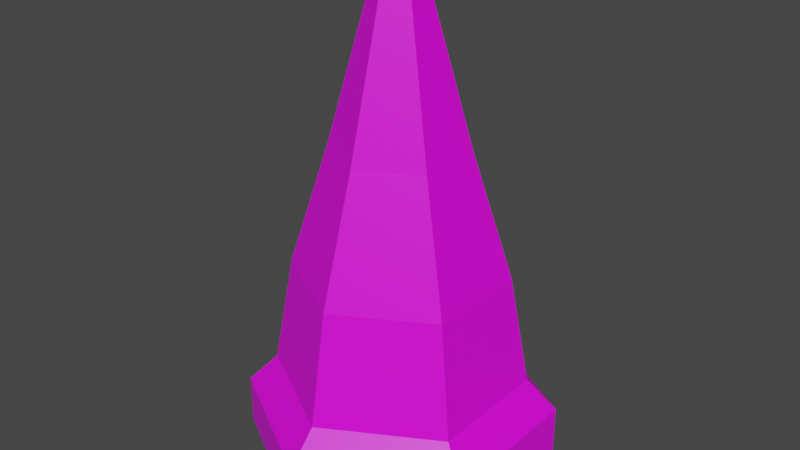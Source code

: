 # Source: test_fig_1.blend  (saved by Blender 3.2.14; exported with 4.5.12 LTS)
import bpy
from mathutils import Matrix  # noqa: F401  (used for matrix-valued properties, if any)

bpy.ops.wm.read_factory_settings(use_empty=True)
scene = bpy.context.scene
scene.name = 'Scene'

# ---- collections
col_collection = bpy.data.collections.new('Collection'); scene.collection.children.link(col_collection)

# ---- materials (node trees are filled in below, after node groups)
mat_m_side = bpy.data.materials.new('m_side')
mat_m_side.use_transparent_shadow = False
mat_m_top = bpy.data.materials.new('m_top')
mat_m_top.use_transparent_shadow = False

# ---- material node trees
mat_m_top.use_nodes = True; mat_m_top.node_tree.nodes.clear()
_N = mat_m_top.node_tree.nodes; _L = mat_m_top.node_tree.links
n0 = _N.new('ShaderNodeBsdfPrincipled'); n0.name = 'Principled BSDF'; n0.location = (10, 300)
n0.distribution = 'GGX'
n0.subsurface_method = 'RANDOM_WALK_SKIN'
n0.inputs[3].default_value = 1.45
n0.inputs[27].default_value = (0.0, 0.0, 0.0, 1.0)
n0.inputs[28].default_value = 1.0
n1 = _N.new('ShaderNodeOutputMaterial'); n1.name = 'Material Output'; n1.location = (300, 300)
n2 = _N.new('ShaderNodeTexImage'); n2.name = 'Image Texture'; n2.location = (-382, 193)
_L.new(n0.outputs[0], n1.inputs[0])
_L.new(n2.outputs[0], n0.inputs[0])
n1.is_active_output = True

# ---- world
world_world = bpy.data.worlds.new('World'); scene.world = world_world
world_world.use_nodes = True; world_world.node_tree.nodes.clear()
_N = world_world.node_tree.nodes; _L = world_world.node_tree.links
n0 = _N.new('ShaderNodeOutputWorld'); n0.name = 'World Output'; n0.location = (300, 300)
n1 = _N.new('ShaderNodeBackground'); n1.name = 'Background'; n1.location = (10, 300)
n1.inputs[0].default_value = (0.05088, 0.05088, 0.05088, 1.0)
_L.new(n1.outputs[0], n0.inputs[0])
n0.is_active_output = True
world_world.color = (0.05088, 0.05088, 0.05088)
world_world.use_sun_shadow = False
world_world.sun_shadow_jitter_overblur = 0.0

# ---- meshes
me_circle = bpy.data.meshes.new('Circle')
me_circle.from_pydata([(-6.256, 4.771, -3.612), (-6.256, 4.771, 3.612), (5.418e-07, 4.771, 7.223), (6.256, 4.771, 3.612), (-5.957e-08, 4.771, -7.223), (6.256, 4.771, -3.612), (7.75, 2.931, -4.474), (-1.118e-07, 0.0, -8.949), (-7.75, 0.0, -4.474), (7.75, 2.931, 4.474), (-7.75, 0.0, 4.474), (6.333e-07, 2.931, 8.949), (6.333e-07, 0.0, 8.949), (-7.75, 2.931, 4.474), (7.75, 0.0, 4.474), (-7.75, 2.931, -4.474), (7.75, 0.0, -4.474), (-1.118e-07, 2.931, -8.949), (-2.455e-08, 11.2, -6.066), (-5.253, 11.2, -3.033), (-5.253, 11.2, 3.033), (4.805e-07, 11.2, 6.066), (5.253, 11.2, 3.033), (5.253, 11.2, -3.033), (1.515e-07, 18.38, -3.807), (-3.297, 18.38, -1.904), (-3.297, 18.38, 1.904), (4.685e-07, 18.38, 3.807), (3.297, 18.38, 1.904), (3.297, 18.38, -1.904), (1.565e-07, 27.75, -1.23), (-1.066, 27.75, -0.6152), (-1.066, 27.75, 0.6152), (2.59e-07, 27.75, 1.23), (1.066, 27.75, 0.6152), (1.066, 27.75, -0.6152)], [], [(13, 11, 2, 1), (17, 15, 0, 4), (6, 17, 4, 5), (11, 9, 3, 2), (2, 3, 22, 21), (8, 10, 13, 15), (16, 7, 17, 6), (12, 14, 9, 11), (7, 8, 15, 17), (10, 12, 11, 13), (14, 16, 6, 9), (15, 13, 1, 0), (9, 6, 5, 3), (20, 21, 27, 26), (1, 2, 21, 20), (4, 0, 19, 18), (5, 4, 18, 23), (3, 5, 23, 22), (0, 1, 20, 19), (29, 24, 30, 35), (18, 19, 25, 24), (23, 18, 24, 29), (21, 22, 28, 27), (19, 20, 26, 25), (22, 23, 29, 28), (31, 32, 33, 34, 35, 30), (27, 28, 34, 33), (25, 26, 32, 31), (28, 29, 35, 34), (26, 27, 33, 32), (24, 25, 31, 30)])
me_circle.polygons.foreach_set('material_index', [1, 1, 1, 1, 1, 1, 1, 1, 1, 1, 1, 1, 1, 1, 1, 1, 1, 1, 1, 1, 1, 1, 1, 1, 1, 1, 1, 1, 1, 1, 1])
_uv = me_circle.uv_layers.new(name='UVMap')
_uv.uv.foreach_set('vector', [0.9346, 0.2534, 0.5026, 0.003973, 0.5026, 0.003973, 0.9346, 0.2534, 0.5026, 1.002, 0.9346, 0.7521, 0.9346, 0.7521, 0.5026, 1.002, 0.07068, 0.7521, 0.5026, 1.002, 0.5026, 1.002, 0.07068, 0.7521, 0.5026, 0.003973, 0.07068, 0.2534, 0.07068, 0.2534, 0.5026, 0.003973, 0.5026, 0.003973, 0.07068, 0.2534, 0.07068, 0.2534, 0.5026, 0.003973, 0.9346, 0.7521, 0.9346, 0.2534, 0.9346, 0.2534, 0.9346, 0.7521, 0.07068, 0.7521, 0.5026, 1.002, 0.5026, 1.002, 0.07068, 0.7521, 0.5026, 0.003973, 0.07068, 0.2534, 0.07068, 0.2534, 0.5026, 0.003973, 0.5026, 1.002, 0.9346, 0.7521, 0.9346, 0.7521, 0.5026, 1.002, 0.9346, 0.2534, 0.5026, 0.003973, 0.5026, 0.003973, 0.9346, 0.2534, 0.07068, 0.2534, 0.07068, 0.7521, 0.07068, 0.7521, 0.07068, 0.2534, 0.9346, 0.7521, 0.9346, 0.2534, 0.9346, 0.2534, 0.9346, 0.7521, 0.07068, 0.2534, 0.07068, 0.7521, 0.07068, 0.7521, 0.07068, 0.2534, 0.9346, 0.2534, 0.5026, 0.003973, 0.5026, 0.003973, 0.9346, 0.2534, 0.9346, 0.2534, 0.5026, 0.003973, 0.5026, 0.003973, 0.9346, 0.2534, 0.5026, 1.002, 0.9346, 0.7521, 0.9346, 0.7521, 0.5026, 1.002, 0.07068, 0.7521, 0.5026, 1.002, 0.5026, 1.002, 0.07068, 0.7521, 0.07068, 0.2534, 0.07068, 0.7521, 0.07068, 0.7521, 0.07068, 0.2534, 0.9346, 0.7521, 0.9346, 0.2534, 0.9346, 0.2534, 0.9346, 0.7521, 0.07068, 0.7521, 0.5026, 1.002, 0.5026, 1.002, 0.07068, 0.7521, 0.5026, 1.002, 0.9346, 0.7521, 0.9346, 0.7521, 0.5026, 1.002, 0.07068, 0.7521, 0.5026, 1.002, 0.5026, 1.002, 0.07068, 0.7521, 0.5026, 0.003973, 0.07068, 0.2534, 0.07068, 0.2534, 0.5026, 0.003973, 0.9346, 0.7521, 0.9346, 0.2534, 0.9346, 0.2534, 0.9346, 0.7521, 0.07068, 0.2534, 0.07068, 0.7521, 0.07068, 0.7521, 0.07068, 0.2534, 0.9346, 0.7521, 0.9346, 0.2534, 0.5026, 0.003973, 0.07068, 0.2534, 0.07068, 0.7521, 0.5026, 1.002, 0.5026, 0.003973, 0.07068, 0.2534, 0.07068, 0.2534, 0.5026, 0.003973, 0.9346, 0.7521, 0.9346, 0.2534, 0.9346, 0.2534, 0.9346, 0.7521, 0.07068, 0.2534, 0.07068, 0.7521, 0.07068, 0.7521, 0.07068, 0.2534, 0.9346, 0.2534, 0.5026, 0.003973, 0.5026, 0.003973, 0.9346, 0.2534, 0.5026, 1.002, 0.9346, 0.7521, 0.9346, 0.7521, 0.5026, 1.002])
me_circle.materials.append(mat_m_side)
me_circle.materials.append(mat_m_top)
me_circle.use_remesh_fix_poles = True
me_circle.use_remesh_preserve_attributes = False
me_circle.update()

# ---- objects
ob_circle = bpy.data.objects.new('Circle', me_circle)

# ---- transforms, parenting, visibility, modifiers, constraints
ob_circle.location = (0.0, 0.0, 0.0)
ob_circle.rotation_euler = (1.571, 0.0, 0.0)

# ---- collection membership
col_collection.objects.link(ob_circle)

# ---- scene / render settings (as saved in the file)
scene.frame_start = 1; scene.frame_end = 250; scene.frame_set(44)
scene.render.engine = 'BLENDER_EEVEE_NEXT'
scene.cycles.sampling_pattern = 'TABULATED_SOBOL'
scene.cycles.use_light_tree = False
scene.view_settings.view_transform = 'Filmic'
bpy.context.view_layer.update()

# ---- added for rendering (the .blend has no active camera and no usable light): camera, sun
cam_auto = bpy.data.cameras.new('AutoCamera')
cam_auto.lens = 50.0
cam_auto.sensor_width = 36.0
cam_auto.clip_end = 1000.0
ob_auto_camera = bpy.data.objects.new('AutoCamera', cam_auto)
scene.collection.objects.link(ob_auto_camera)
ob_auto_camera.location = (33.751, -40.5012, 40.8767)
ob_auto_camera.rotation_euler = (1.09748, -7.21219e-08, 0.694738)
scene.camera = ob_auto_camera
light_auto_sun = bpy.data.lights.new('AutoSun', 'SUN')
light_auto_sun.energy = 3.0
light_auto_sun.angle = 0.0523599
ob_auto_sun = bpy.data.objects.new('AutoSun', light_auto_sun)
scene.collection.objects.link(ob_auto_sun)
ob_auto_sun.rotation_euler = (0.872665, 0.174533, 0.523599)
bpy.context.view_layer.update()
